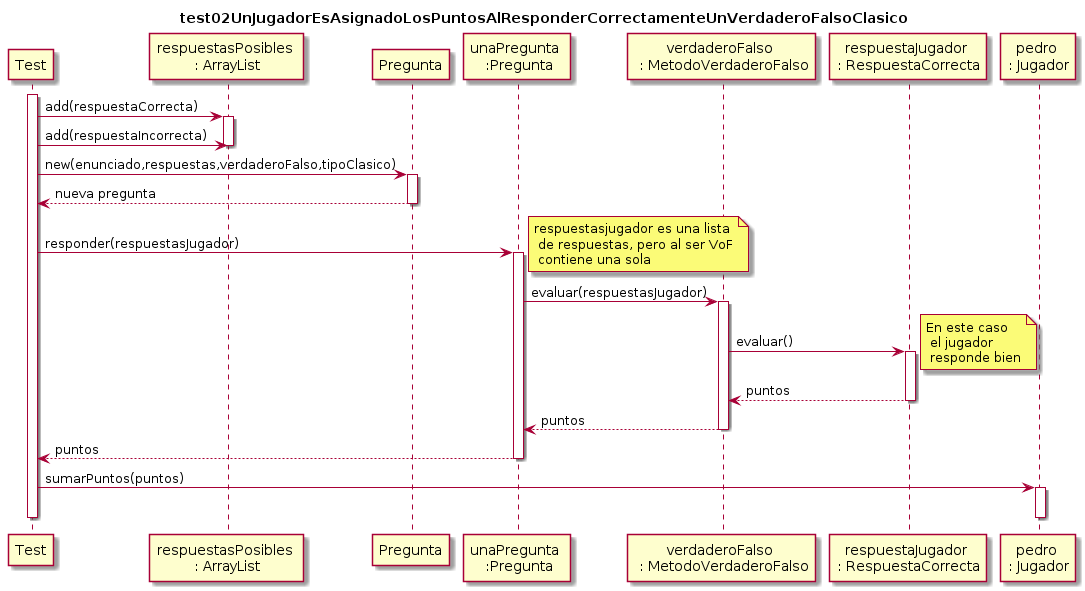

The diagram above was rendered by PlantUML. Its source (embedded in the PNG):
@startuml
title test02UnJugadorEsAsignadoLosPuntosAlResponderCorrectamenteUnVerdaderoFalsoClasico
participant Test
participant "respuestasPosibles \n: ArrayList" as respuestas
participant Pregunta
participant "unaPregunta \n :Pregunta" as pregunta
participant "verdaderoFalso \n : MetodoVerdaderoFalso" as metodo
participant "respuestaJugador \n: RespuestaCorrecta" as respuesta
participant "pedro \n: Jugador" as jugador

activate Test
Test -> respuestas: add(respuestaCorrecta)
activate respuestas
Test -> respuestas: add(respuestaIncorrecta)
deactivate respuestas

Test -> Pregunta: new(enunciado,respuestas,verdaderoFalso,tipoClasico)
activate Pregunta
Pregunta --> Test: nueva pregunta
deactivate Pregunta

Test -> pregunta : responder(respuestasJugador)
note right: respuestasjugador es una lista\n de respuestas, pero al ser VoF\n contiene una sola
activate pregunta
pregunta -> metodo: evaluar(respuestasJugador)
activate metodo
metodo -> respuesta : evaluar()
activate respuesta
note right : En este caso \n el jugador \n responde bien 
respuesta --> metodo : puntos
deactivate respuesta
metodo --> pregunta: puntos
deactivate metodo
pregunta --> Test: puntos
deactivate pregunta

Test -> jugador : sumarPuntos(puntos)
activate jugador
deactivate jugador
deactivate Test
@enduml